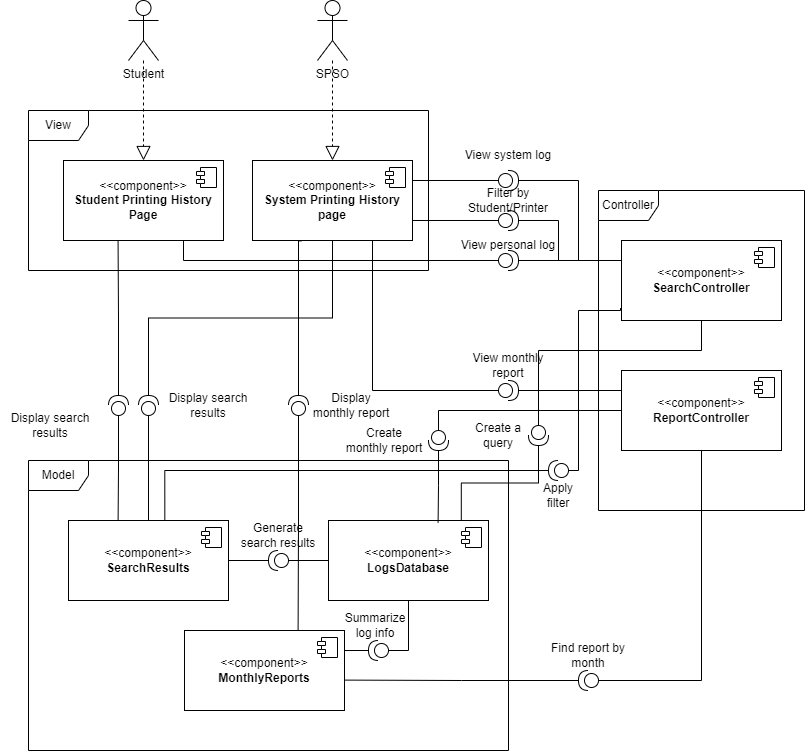

The diagram above was exported from draw.io. Its source (the exported page's mxGraphModel, read from the mxfile embedded in the PNG):
<mxGraphModel dx="1050" dy="574" grid="1" gridSize="10" guides="1" tooltips="1" connect="1" arrows="1" fold="1" page="1" pageScale="1" pageWidth="827" pageHeight="1169" math="0" shadow="0">
  <root>
    <mxCell id="0" />
    <mxCell id="1" parent="0" />
    <mxCell id="wMNJTd9Nu3MVTNb0FT_Z-1" value="&amp;lt;&amp;lt;component&amp;gt;&amp;gt;&lt;br&gt;&lt;b&gt;Student Printing History Page&lt;/b&gt;" style="html=1;dropTarget=0;whiteSpace=wrap;" parent="1" vertex="1">
      <mxGeometry x="65" y="200" width="160" height="80" as="geometry" />
    </mxCell>
    <mxCell id="wMNJTd9Nu3MVTNb0FT_Z-2" value="" style="shape=module;jettyWidth=8;jettyHeight=4;" parent="wMNJTd9Nu3MVTNb0FT_Z-1" vertex="1">
      <mxGeometry x="1" width="20" height="20" relative="1" as="geometry">
        <mxPoint x="-27" y="7" as="offset" />
      </mxGeometry>
    </mxCell>
    <mxCell id="wMNJTd9Nu3MVTNb0FT_Z-3" value="Student" style="shape=umlActor;verticalLabelPosition=bottom;verticalAlign=top;html=1;" parent="1" vertex="1">
      <mxGeometry x="130" y="40" width="30" height="60" as="geometry" />
    </mxCell>
    <mxCell id="wMNJTd9Nu3MVTNb0FT_Z-10" value="" style="endArrow=block;dashed=1;endFill=0;endSize=12;html=1;rounded=0;entryX=0.5;entryY=0;entryDx=0;entryDy=0;" parent="1" source="wMNJTd9Nu3MVTNb0FT_Z-3" target="wMNJTd9Nu3MVTNb0FT_Z-1" edge="1">
      <mxGeometry width="160" relative="1" as="geometry">
        <mxPoint x="155" y="100" as="sourcePoint" />
        <mxPoint x="152.5" y="130" as="targetPoint" />
      </mxGeometry>
    </mxCell>
    <mxCell id="wMNJTd9Nu3MVTNb0FT_Z-11" value="View" style="shape=umlFrame;whiteSpace=wrap;html=1;pointerEvents=0;" parent="1" vertex="1">
      <mxGeometry x="30" y="150" width="400" height="160" as="geometry" />
    </mxCell>
    <mxCell id="wMNJTd9Nu3MVTNb0FT_Z-14" value="&amp;lt;&amp;lt;component&amp;gt;&amp;gt;&lt;br&gt;&lt;b&gt;System Printing History page&lt;/b&gt;" style="html=1;dropTarget=0;whiteSpace=wrap;" parent="1" vertex="1">
      <mxGeometry x="254" y="200" width="160" height="80" as="geometry" />
    </mxCell>
    <mxCell id="wMNJTd9Nu3MVTNb0FT_Z-15" value="" style="shape=module;jettyWidth=8;jettyHeight=4;" parent="wMNJTd9Nu3MVTNb0FT_Z-14" vertex="1">
      <mxGeometry x="1" width="20" height="20" relative="1" as="geometry">
        <mxPoint x="-27" y="7" as="offset" />
      </mxGeometry>
    </mxCell>
    <mxCell id="wMNJTd9Nu3MVTNb0FT_Z-16" value="SPSO" style="shape=umlActor;verticalLabelPosition=bottom;verticalAlign=top;html=1;" parent="1" vertex="1">
      <mxGeometry x="319" y="40" width="30" height="60" as="geometry" />
    </mxCell>
    <mxCell id="wMNJTd9Nu3MVTNb0FT_Z-17" value="" style="endArrow=block;dashed=1;endFill=0;endSize=12;html=1;rounded=0;entryX=0.5;entryY=0;entryDx=0;entryDy=0;" parent="1" target="wMNJTd9Nu3MVTNb0FT_Z-14" edge="1">
      <mxGeometry width="160" relative="1" as="geometry">
        <mxPoint x="334" y="100" as="sourcePoint" />
        <mxPoint x="340" y="540" as="targetPoint" />
        <Array as="points" />
      </mxGeometry>
    </mxCell>
    <mxCell id="wMNJTd9Nu3MVTNb0FT_Z-18" value="Controller" style="shape=umlFrame;whiteSpace=wrap;html=1;pointerEvents=0;" parent="1" vertex="1">
      <mxGeometry x="600" y="230" width="206" height="320" as="geometry" />
    </mxCell>
    <mxCell id="wMNJTd9Nu3MVTNb0FT_Z-45" style="edgeStyle=orthogonalEdgeStyle;rounded=0;orthogonalLoop=1;jettySize=auto;html=1;endArrow=none;endFill=0;exitX=0.5;exitY=1;exitDx=0;exitDy=0;entryX=0;entryY=0.5;entryDx=0;entryDy=0;entryPerimeter=0;" parent="1" source="wMNJTd9Nu3MVTNb0FT_Z-21" target="wMNJTd9Nu3MVTNb0FT_Z-44" edge="1">
      <mxGeometry relative="1" as="geometry">
        <Array as="points">
          <mxPoint x="703" y="390" />
          <mxPoint x="540" y="390" />
        </Array>
      </mxGeometry>
    </mxCell>
    <mxCell id="wMNJTd9Nu3MVTNb0FT_Z-21" value="&amp;lt;&amp;lt;component&amp;gt;&amp;gt;&lt;br&gt;&lt;b&gt;SearchController&lt;/b&gt;" style="html=1;dropTarget=0;whiteSpace=wrap;" parent="1" vertex="1">
      <mxGeometry x="623" y="280" width="160" height="80" as="geometry" />
    </mxCell>
    <mxCell id="wMNJTd9Nu3MVTNb0FT_Z-22" value="" style="shape=module;jettyWidth=8;jettyHeight=4;" parent="wMNJTd9Nu3MVTNb0FT_Z-21" vertex="1">
      <mxGeometry x="1" width="20" height="20" relative="1" as="geometry">
        <mxPoint x="-27" y="7" as="offset" />
      </mxGeometry>
    </mxCell>
    <mxCell id="wMNJTd9Nu3MVTNb0FT_Z-25" style="edgeStyle=orthogonalEdgeStyle;rounded=0;orthogonalLoop=1;jettySize=auto;html=1;exitX=1;exitY=0.5;exitDx=0;exitDy=0;exitPerimeter=0;endArrow=none;endFill=0;" parent="1" source="wMNJTd9Nu3MVTNb0FT_Z-23" edge="1">
      <mxGeometry relative="1" as="geometry">
        <mxPoint x="623" y="300" as="targetPoint" />
        <Array as="points">
          <mxPoint x="623" y="300" />
        </Array>
      </mxGeometry>
    </mxCell>
    <mxCell id="wMNJTd9Nu3MVTNb0FT_Z-23" value="" style="shape=providedRequiredInterface;html=1;verticalLabelPosition=bottom;sketch=0;" parent="1" vertex="1">
      <mxGeometry x="500" y="290" width="20" height="20" as="geometry" />
    </mxCell>
    <mxCell id="wMNJTd9Nu3MVTNb0FT_Z-24" value="" style="endArrow=none;html=1;rounded=0;exitX=0.75;exitY=1;exitDx=0;exitDy=0;entryX=0;entryY=0.5;entryDx=0;entryDy=0;entryPerimeter=0;edgeStyle=orthogonalEdgeStyle;" parent="1" source="wMNJTd9Nu3MVTNb0FT_Z-1" target="wMNJTd9Nu3MVTNb0FT_Z-23" edge="1">
      <mxGeometry width="50" height="50" relative="1" as="geometry">
        <mxPoint x="390" y="330" as="sourcePoint" />
        <mxPoint x="440" y="280" as="targetPoint" />
        <Array as="points">
          <mxPoint x="185" y="300" />
        </Array>
      </mxGeometry>
    </mxCell>
    <mxCell id="wMNJTd9Nu3MVTNb0FT_Z-26" value="View personal log" style="text;html=1;strokeColor=none;fillColor=none;align=center;verticalAlign=middle;whiteSpace=wrap;rounded=0;" parent="1" vertex="1">
      <mxGeometry x="460" y="270" width="100" height="30" as="geometry" />
    </mxCell>
    <mxCell id="wMNJTd9Nu3MVTNb0FT_Z-33" style="edgeStyle=orthogonalEdgeStyle;rounded=0;orthogonalLoop=1;jettySize=auto;html=1;exitX=1;exitY=0.5;exitDx=0;exitDy=0;exitPerimeter=0;entryX=0;entryY=0.25;entryDx=0;entryDy=0;endArrow=none;endFill=0;" parent="1" source="wMNJTd9Nu3MVTNb0FT_Z-27" target="wMNJTd9Nu3MVTNb0FT_Z-21" edge="1">
      <mxGeometry relative="1" as="geometry">
        <Array as="points">
          <mxPoint x="580" y="220" />
          <mxPoint x="580" y="300" />
        </Array>
      </mxGeometry>
    </mxCell>
    <mxCell id="wMNJTd9Nu3MVTNb0FT_Z-27" value="" style="shape=providedRequiredInterface;html=1;verticalLabelPosition=bottom;sketch=0;" parent="1" vertex="1">
      <mxGeometry x="500" y="210" width="20" height="20" as="geometry" />
    </mxCell>
    <mxCell id="wMNJTd9Nu3MVTNb0FT_Z-28" value="View system log" style="text;html=1;strokeColor=none;fillColor=none;align=center;verticalAlign=middle;whiteSpace=wrap;rounded=0;" parent="1" vertex="1">
      <mxGeometry x="460" y="180" width="100" height="30" as="geometry" />
    </mxCell>
    <mxCell id="wMNJTd9Nu3MVTNb0FT_Z-29" value="" style="shape=providedRequiredInterface;html=1;verticalLabelPosition=bottom;sketch=0;" parent="1" vertex="1">
      <mxGeometry x="500" y="250" width="20" height="20" as="geometry" />
    </mxCell>
    <mxCell id="wMNJTd9Nu3MVTNb0FT_Z-30" value="Filter by Student/Printer" style="text;html=1;strokeColor=none;fillColor=none;align=center;verticalAlign=middle;whiteSpace=wrap;rounded=0;" parent="1" vertex="1">
      <mxGeometry x="460" y="225" width="100" height="30" as="geometry" />
    </mxCell>
    <mxCell id="wMNJTd9Nu3MVTNb0FT_Z-31" value="" style="endArrow=none;html=1;rounded=0;exitX=1;exitY=0.25;exitDx=0;exitDy=0;entryX=0;entryY=0.5;entryDx=0;entryDy=0;entryPerimeter=0;strokeColor=default;edgeStyle=orthogonalEdgeStyle;" parent="1" source="wMNJTd9Nu3MVTNb0FT_Z-14" target="wMNJTd9Nu3MVTNb0FT_Z-27" edge="1">
      <mxGeometry width="50" height="50" relative="1" as="geometry">
        <mxPoint x="390" y="330" as="sourcePoint" />
        <mxPoint x="440" y="280" as="targetPoint" />
      </mxGeometry>
    </mxCell>
    <mxCell id="wMNJTd9Nu3MVTNb0FT_Z-32" value="" style="endArrow=none;html=1;rounded=0;exitX=1;exitY=0.75;exitDx=0;exitDy=0;entryX=0;entryY=0.5;entryDx=0;entryDy=0;entryPerimeter=0;edgeStyle=orthogonalEdgeStyle;" parent="1" source="wMNJTd9Nu3MVTNb0FT_Z-14" target="wMNJTd9Nu3MVTNb0FT_Z-29" edge="1">
      <mxGeometry width="50" height="50" relative="1" as="geometry">
        <mxPoint x="390" y="330" as="sourcePoint" />
        <mxPoint x="440" y="280" as="targetPoint" />
      </mxGeometry>
    </mxCell>
    <mxCell id="wMNJTd9Nu3MVTNb0FT_Z-34" style="edgeStyle=orthogonalEdgeStyle;rounded=0;orthogonalLoop=1;jettySize=auto;html=1;entryX=0;entryY=0.75;entryDx=0;entryDy=0;endArrow=none;endFill=0;exitX=1;exitY=0.5;exitDx=0;exitDy=0;exitPerimeter=0;" parent="1" source="wMNJTd9Nu3MVTNb0FT_Z-29" target="wMNJTd9Nu3MVTNb0FT_Z-21" edge="1">
      <mxGeometry relative="1" as="geometry">
        <Array as="points">
          <mxPoint x="560" y="260" />
          <mxPoint x="560" y="300" />
          <mxPoint x="623" y="300" />
        </Array>
      </mxGeometry>
    </mxCell>
    <mxCell id="wMNJTd9Nu3MVTNb0FT_Z-37" value="Model" style="shape=umlFrame;whiteSpace=wrap;html=1;pointerEvents=0;" parent="1" vertex="1">
      <mxGeometry x="30" y="500" width="480" height="290" as="geometry" />
    </mxCell>
    <mxCell id="wMNJTd9Nu3MVTNb0FT_Z-40" value="&amp;lt;&amp;lt;component&amp;gt;&amp;gt;&lt;br&gt;&lt;b&gt;LogsDatabase&lt;/b&gt;" style="html=1;dropTarget=0;whiteSpace=wrap;" parent="1" vertex="1">
      <mxGeometry x="330" y="560" width="160" height="80" as="geometry" />
    </mxCell>
    <mxCell id="wMNJTd9Nu3MVTNb0FT_Z-41" value="" style="shape=module;jettyWidth=8;jettyHeight=4;" parent="wMNJTd9Nu3MVTNb0FT_Z-40" vertex="1">
      <mxGeometry x="1" width="20" height="20" relative="1" as="geometry">
        <mxPoint x="-27" y="7" as="offset" />
      </mxGeometry>
    </mxCell>
    <mxCell id="wMNJTd9Nu3MVTNb0FT_Z-42" value="&amp;lt;&amp;lt;component&amp;gt;&amp;gt;&lt;br&gt;&lt;b&gt;SearchResults&lt;/b&gt;" style="html=1;dropTarget=0;whiteSpace=wrap;" parent="1" vertex="1">
      <mxGeometry x="70" y="560" width="160" height="80" as="geometry" />
    </mxCell>
    <mxCell id="wMNJTd9Nu3MVTNb0FT_Z-43" value="" style="shape=module;jettyWidth=8;jettyHeight=4;" parent="wMNJTd9Nu3MVTNb0FT_Z-42" vertex="1">
      <mxGeometry x="1" width="20" height="20" relative="1" as="geometry">
        <mxPoint x="-27" y="7" as="offset" />
      </mxGeometry>
    </mxCell>
    <mxCell id="wMNJTd9Nu3MVTNb0FT_Z-46" style="edgeStyle=orthogonalEdgeStyle;rounded=0;orthogonalLoop=1;jettySize=auto;html=1;exitX=1;exitY=0.5;exitDx=0;exitDy=0;exitPerimeter=0;entryX=0.83;entryY=0.005;entryDx=0;entryDy=0;endArrow=none;endFill=0;entryPerimeter=0;" parent="1" source="wMNJTd9Nu3MVTNb0FT_Z-44" target="wMNJTd9Nu3MVTNb0FT_Z-40" edge="1">
      <mxGeometry relative="1" as="geometry" />
    </mxCell>
    <mxCell id="wMNJTd9Nu3MVTNb0FT_Z-44" value="" style="shape=providedRequiredInterface;html=1;verticalLabelPosition=bottom;sketch=0;direction=south;" parent="1" vertex="1">
      <mxGeometry x="530" y="465" width="20" height="20" as="geometry" />
    </mxCell>
    <mxCell id="wMNJTd9Nu3MVTNb0FT_Z-48" value="Create a query" style="text;html=1;strokeColor=none;fillColor=none;align=center;verticalAlign=middle;whiteSpace=wrap;rounded=0;" parent="1" vertex="1">
      <mxGeometry x="470" y="460" width="60" height="30" as="geometry" />
    </mxCell>
    <mxCell id="wMNJTd9Nu3MVTNb0FT_Z-51" style="edgeStyle=orthogonalEdgeStyle;rounded=0;orthogonalLoop=1;jettySize=auto;html=1;exitX=1;exitY=0.5;exitDx=0;exitDy=0;exitPerimeter=0;entryX=1;entryY=0.5;entryDx=0;entryDy=0;endArrow=none;endFill=0;" parent="1" source="wMNJTd9Nu3MVTNb0FT_Z-49" target="wMNJTd9Nu3MVTNb0FT_Z-42" edge="1">
      <mxGeometry relative="1" as="geometry" />
    </mxCell>
    <mxCell id="wMNJTd9Nu3MVTNb0FT_Z-49" value="" style="shape=providedRequiredInterface;html=1;verticalLabelPosition=bottom;sketch=0;direction=west;" parent="1" vertex="1">
      <mxGeometry x="270" y="590" width="20" height="20" as="geometry" />
    </mxCell>
    <mxCell id="wMNJTd9Nu3MVTNb0FT_Z-50" style="edgeStyle=orthogonalEdgeStyle;rounded=0;orthogonalLoop=1;jettySize=auto;html=1;entryX=0;entryY=0.5;entryDx=0;entryDy=0;entryPerimeter=0;endArrow=none;endFill=0;" parent="1" source="wMNJTd9Nu3MVTNb0FT_Z-40" target="wMNJTd9Nu3MVTNb0FT_Z-49" edge="1">
      <mxGeometry relative="1" as="geometry" />
    </mxCell>
    <mxCell id="wMNJTd9Nu3MVTNb0FT_Z-52" value="Generate search results" style="text;html=1;strokeColor=none;fillColor=none;align=center;verticalAlign=middle;whiteSpace=wrap;rounded=0;" parent="1" vertex="1">
      <mxGeometry x="235" y="560" width="90" height="30" as="geometry" />
    </mxCell>
    <mxCell id="wMNJTd9Nu3MVTNb0FT_Z-55" value="&amp;lt;&amp;lt;component&amp;gt;&amp;gt;&lt;br&gt;&lt;b&gt;ReportController&lt;/b&gt;" style="html=1;dropTarget=0;whiteSpace=wrap;" parent="1" vertex="1">
      <mxGeometry x="623" y="410" width="160" height="80" as="geometry" />
    </mxCell>
    <mxCell id="wMNJTd9Nu3MVTNb0FT_Z-56" value="" style="shape=module;jettyWidth=8;jettyHeight=4;" parent="wMNJTd9Nu3MVTNb0FT_Z-55" vertex="1">
      <mxGeometry x="1" width="20" height="20" relative="1" as="geometry">
        <mxPoint x="-27" y="7" as="offset" />
      </mxGeometry>
    </mxCell>
    <mxCell id="wMNJTd9Nu3MVTNb0FT_Z-59" style="edgeStyle=orthogonalEdgeStyle;rounded=0;orthogonalLoop=1;jettySize=auto;html=1;exitX=1;exitY=0.5;exitDx=0;exitDy=0;exitPerimeter=0;entryX=0.5;entryY=1;entryDx=0;entryDy=0;endArrow=none;endFill=0;" parent="1" source="wMNJTd9Nu3MVTNb0FT_Z-57" target="wMNJTd9Nu3MVTNb0FT_Z-14" edge="1">
      <mxGeometry relative="1" as="geometry" />
    </mxCell>
    <mxCell id="wMNJTd9Nu3MVTNb0FT_Z-88" style="edgeStyle=orthogonalEdgeStyle;rounded=0;orthogonalLoop=1;jettySize=auto;html=1;entryX=0.5;entryY=0;entryDx=0;entryDy=0;endArrow=none;endFill=0;" parent="1" source="wMNJTd9Nu3MVTNb0FT_Z-57" target="wMNJTd9Nu3MVTNb0FT_Z-42" edge="1">
      <mxGeometry relative="1" as="geometry" />
    </mxCell>
    <mxCell id="wMNJTd9Nu3MVTNb0FT_Z-57" value="" style="shape=providedRequiredInterface;html=1;verticalLabelPosition=bottom;sketch=0;rotation=-90;" parent="1" vertex="1">
      <mxGeometry x="140" y="435" width="20" height="20" as="geometry" />
    </mxCell>
    <mxCell id="wMNJTd9Nu3MVTNb0FT_Z-60" value="Display search results" style="text;html=1;strokeColor=none;fillColor=none;align=center;verticalAlign=middle;whiteSpace=wrap;rounded=0;" parent="1" vertex="1">
      <mxGeometry x="160" y="430" width="100" height="30" as="geometry" />
    </mxCell>
    <mxCell id="wMNJTd9Nu3MVTNb0FT_Z-65" value="Display search results" style="text;html=1;strokeColor=none;fillColor=none;align=center;verticalAlign=middle;whiteSpace=wrap;rounded=0;" parent="1" vertex="1">
      <mxGeometry x="2" y="450" width="100" height="30" as="geometry" />
    </mxCell>
    <mxCell id="wMNJTd9Nu3MVTNb0FT_Z-69" value="" style="shape=providedRequiredInterface;html=1;verticalLabelPosition=bottom;sketch=0;direction=west;" parent="1" vertex="1">
      <mxGeometry x="550" y="500" width="20" height="20" as="geometry" />
    </mxCell>
    <mxCell id="wMNJTd9Nu3MVTNb0FT_Z-70" style="edgeStyle=orthogonalEdgeStyle;rounded=0;orthogonalLoop=1;jettySize=auto;html=1;exitX=-0.006;exitY=0.845;exitDx=0;exitDy=0;entryX=0;entryY=0.5;entryDx=0;entryDy=0;entryPerimeter=0;exitPerimeter=0;endArrow=none;endFill=0;" parent="1" source="wMNJTd9Nu3MVTNb0FT_Z-21" target="wMNJTd9Nu3MVTNb0FT_Z-69" edge="1">
      <mxGeometry relative="1" as="geometry">
        <Array as="points">
          <mxPoint x="622" y="350" />
          <mxPoint x="580" y="350" />
          <mxPoint x="580" y="510" />
        </Array>
      </mxGeometry>
    </mxCell>
    <mxCell id="wMNJTd9Nu3MVTNb0FT_Z-71" style="edgeStyle=orthogonalEdgeStyle;rounded=0;orthogonalLoop=1;jettySize=auto;html=1;entryX=0.602;entryY=0.005;entryDx=0;entryDy=0;entryPerimeter=0;endArrow=none;endFill=0;" parent="1" source="wMNJTd9Nu3MVTNb0FT_Z-69" target="wMNJTd9Nu3MVTNb0FT_Z-42" edge="1">
      <mxGeometry relative="1" as="geometry" />
    </mxCell>
    <mxCell id="wMNJTd9Nu3MVTNb0FT_Z-72" value="Apply filter" style="text;html=1;strokeColor=none;fillColor=none;align=center;verticalAlign=middle;whiteSpace=wrap;rounded=0;" parent="1" vertex="1">
      <mxGeometry x="537" y="520" width="46" height="30" as="geometry" />
    </mxCell>
    <mxCell id="wMNJTd9Nu3MVTNb0FT_Z-77" value="&amp;lt;&amp;lt;component&amp;gt;&amp;gt;&lt;br&gt;&lt;b&gt;MonthlyReports&lt;/b&gt;" style="html=1;dropTarget=0;whiteSpace=wrap;" parent="1" vertex="1">
      <mxGeometry x="186" y="670" width="160" height="80" as="geometry" />
    </mxCell>
    <mxCell id="wMNJTd9Nu3MVTNb0FT_Z-78" value="" style="shape=module;jettyWidth=8;jettyHeight=4;" parent="wMNJTd9Nu3MVTNb0FT_Z-77" vertex="1">
      <mxGeometry x="1" width="20" height="20" relative="1" as="geometry">
        <mxPoint x="-27" y="7" as="offset" />
      </mxGeometry>
    </mxCell>
    <mxCell id="wMNJTd9Nu3MVTNb0FT_Z-79" value="" style="shape=providedRequiredInterface;html=1;verticalLabelPosition=bottom;sketch=0;direction=south;" parent="1" vertex="1">
      <mxGeometry x="430" y="470" width="20" height="20" as="geometry" />
    </mxCell>
    <mxCell id="wMNJTd9Nu3MVTNb0FT_Z-80" style="edgeStyle=orthogonalEdgeStyle;rounded=0;orthogonalLoop=1;jettySize=auto;html=1;exitX=0;exitY=0.5;exitDx=0;exitDy=0;entryX=0;entryY=0.5;entryDx=0;entryDy=0;entryPerimeter=0;endArrow=none;endFill=0;" parent="1" source="wMNJTd9Nu3MVTNb0FT_Z-55" target="wMNJTd9Nu3MVTNb0FT_Z-79" edge="1">
      <mxGeometry relative="1" as="geometry" />
    </mxCell>
    <mxCell id="wMNJTd9Nu3MVTNb0FT_Z-82" value="Create monthly report" style="text;html=1;strokeColor=none;fillColor=none;align=center;verticalAlign=middle;whiteSpace=wrap;rounded=0;" parent="1" vertex="1">
      <mxGeometry x="346" y="465" width="80" height="30" as="geometry" />
    </mxCell>
    <mxCell id="wMNJTd9Nu3MVTNb0FT_Z-85" value="" style="shape=providedRequiredInterface;html=1;verticalLabelPosition=bottom;sketch=0;direction=north;" parent="1" vertex="1">
      <mxGeometry x="110" y="435" width="20" height="20" as="geometry" />
    </mxCell>
    <mxCell id="wMNJTd9Nu3MVTNb0FT_Z-86" style="edgeStyle=orthogonalEdgeStyle;rounded=0;orthogonalLoop=1;jettySize=auto;html=1;entryX=0.31;entryY=0.005;entryDx=0;entryDy=0;entryPerimeter=0;endArrow=none;endFill=0;" parent="1" source="wMNJTd9Nu3MVTNb0FT_Z-85" target="wMNJTd9Nu3MVTNb0FT_Z-42" edge="1">
      <mxGeometry relative="1" as="geometry" />
    </mxCell>
    <mxCell id="wMNJTd9Nu3MVTNb0FT_Z-87" style="edgeStyle=orthogonalEdgeStyle;rounded=0;orthogonalLoop=1;jettySize=auto;html=1;entryX=0.341;entryY=1.005;entryDx=0;entryDy=0;entryPerimeter=0;endArrow=none;endFill=0;" parent="1" source="wMNJTd9Nu3MVTNb0FT_Z-85" target="wMNJTd9Nu3MVTNb0FT_Z-1" edge="1">
      <mxGeometry relative="1" as="geometry" />
    </mxCell>
    <mxCell id="wMNJTd9Nu3MVTNb0FT_Z-89" style="edgeStyle=orthogonalEdgeStyle;rounded=0;orthogonalLoop=1;jettySize=auto;html=1;entryX=0.685;entryY=0.025;entryDx=0;entryDy=0;entryPerimeter=0;endArrow=none;endFill=0;" parent="1" source="wMNJTd9Nu3MVTNb0FT_Z-79" target="wMNJTd9Nu3MVTNb0FT_Z-40" edge="1">
      <mxGeometry relative="1" as="geometry" />
    </mxCell>
    <mxCell id="wMNJTd9Nu3MVTNb0FT_Z-93" style="edgeStyle=orthogonalEdgeStyle;rounded=0;orthogonalLoop=1;jettySize=auto;html=1;exitX=1;exitY=0.5;exitDx=0;exitDy=0;exitPerimeter=0;entryX=1;entryY=0.5;entryDx=0;entryDy=0;endArrow=none;endFill=0;" parent="1" source="wMNJTd9Nu3MVTNb0FT_Z-91" edge="1">
      <mxGeometry relative="1" as="geometry">
        <mxPoint x="346" y="690" as="targetPoint" />
      </mxGeometry>
    </mxCell>
    <mxCell id="wMNJTd9Nu3MVTNb0FT_Z-91" value="" style="shape=providedRequiredInterface;html=1;verticalLabelPosition=bottom;sketch=0;direction=west;" parent="1" vertex="1">
      <mxGeometry x="370" y="680" width="20" height="20" as="geometry" />
    </mxCell>
    <mxCell id="wMNJTd9Nu3MVTNb0FT_Z-92" style="edgeStyle=orthogonalEdgeStyle;rounded=0;orthogonalLoop=1;jettySize=auto;html=1;entryX=0;entryY=0.5;entryDx=0;entryDy=0;entryPerimeter=0;endArrow=none;endFill=0;" parent="1" source="wMNJTd9Nu3MVTNb0FT_Z-40" target="wMNJTd9Nu3MVTNb0FT_Z-91" edge="1">
      <mxGeometry relative="1" as="geometry" />
    </mxCell>
    <mxCell id="wMNJTd9Nu3MVTNb0FT_Z-94" value="Summarize log info" style="text;html=1;strokeColor=none;fillColor=none;align=center;verticalAlign=middle;whiteSpace=wrap;rounded=0;" parent="1" vertex="1">
      <mxGeometry x="344" y="650" width="66" height="30" as="geometry" />
    </mxCell>
    <mxCell id="wMNJTd9Nu3MVTNb0FT_Z-102" style="edgeStyle=orthogonalEdgeStyle;rounded=0;orthogonalLoop=1;jettySize=auto;html=1;exitX=1;exitY=0.5;exitDx=0;exitDy=0;exitPerimeter=0;entryX=0;entryY=0.25;entryDx=0;entryDy=0;endArrow=none;endFill=0;" parent="1" source="wMNJTd9Nu3MVTNb0FT_Z-98" target="wMNJTd9Nu3MVTNb0FT_Z-55" edge="1">
      <mxGeometry relative="1" as="geometry" />
    </mxCell>
    <mxCell id="wMNJTd9Nu3MVTNb0FT_Z-98" value="" style="shape=providedRequiredInterface;html=1;verticalLabelPosition=bottom;sketch=0;" parent="1" vertex="1">
      <mxGeometry x="500" y="420" width="20" height="20" as="geometry" />
    </mxCell>
    <mxCell id="wMNJTd9Nu3MVTNb0FT_Z-100" style="edgeStyle=orthogonalEdgeStyle;rounded=0;orthogonalLoop=1;jettySize=auto;html=1;exitX=0.75;exitY=1;exitDx=0;exitDy=0;entryX=0;entryY=0.5;entryDx=0;entryDy=0;entryPerimeter=0;endArrow=none;endFill=0;" parent="1" source="wMNJTd9Nu3MVTNb0FT_Z-14" target="wMNJTd9Nu3MVTNb0FT_Z-98" edge="1">
      <mxGeometry relative="1" as="geometry" />
    </mxCell>
    <mxCell id="wMNJTd9Nu3MVTNb0FT_Z-103" value="View monthly report" style="text;html=1;strokeColor=none;fillColor=none;align=center;verticalAlign=middle;whiteSpace=wrap;rounded=0;" parent="1" vertex="1">
      <mxGeometry x="470" y="390" width="80" height="30" as="geometry" />
    </mxCell>
    <mxCell id="wMNJTd9Nu3MVTNb0FT_Z-104" value="" style="shape=providedRequiredInterface;html=1;verticalLabelPosition=bottom;sketch=0;direction=west;" parent="1" vertex="1">
      <mxGeometry x="580" y="710" width="20" height="20" as="geometry" />
    </mxCell>
    <mxCell id="wMNJTd9Nu3MVTNb0FT_Z-105" style="edgeStyle=orthogonalEdgeStyle;rounded=0;orthogonalLoop=1;jettySize=auto;html=1;exitX=0.5;exitY=1;exitDx=0;exitDy=0;entryX=0;entryY=0.5;entryDx=0;entryDy=0;entryPerimeter=0;endArrow=none;endFill=0;" parent="1" source="wMNJTd9Nu3MVTNb0FT_Z-55" target="wMNJTd9Nu3MVTNb0FT_Z-104" edge="1">
      <mxGeometry relative="1" as="geometry" />
    </mxCell>
    <mxCell id="wMNJTd9Nu3MVTNb0FT_Z-106" style="edgeStyle=orthogonalEdgeStyle;rounded=0;orthogonalLoop=1;jettySize=auto;html=1;exitX=1;exitY=0.5;exitDx=0;exitDy=0;exitPerimeter=0;entryX=1.005;entryY=0.62;entryDx=0;entryDy=0;entryPerimeter=0;endArrow=none;endFill=0;" parent="1" source="wMNJTd9Nu3MVTNb0FT_Z-104" target="wMNJTd9Nu3MVTNb0FT_Z-77" edge="1">
      <mxGeometry relative="1" as="geometry" />
    </mxCell>
    <mxCell id="wMNJTd9Nu3MVTNb0FT_Z-107" value="Find report by month" style="text;html=1;strokeColor=none;fillColor=none;align=center;verticalAlign=middle;whiteSpace=wrap;rounded=0;" parent="1" vertex="1">
      <mxGeometry x="550" y="680" width="80" height="30" as="geometry" />
    </mxCell>
    <mxCell id="wMNJTd9Nu3MVTNb0FT_Z-110" style="edgeStyle=orthogonalEdgeStyle;rounded=0;orthogonalLoop=1;jettySize=auto;html=1;entryX=0.305;entryY=1.005;entryDx=0;entryDy=0;endArrow=none;endFill=0;entryPerimeter=0;" parent="1" source="wMNJTd9Nu3MVTNb0FT_Z-108" target="wMNJTd9Nu3MVTNb0FT_Z-14" edge="1">
      <mxGeometry relative="1" as="geometry">
        <Array as="points">
          <mxPoint x="300" y="280" />
        </Array>
      </mxGeometry>
    </mxCell>
    <mxCell id="wMNJTd9Nu3MVTNb0FT_Z-108" value="" style="shape=providedRequiredInterface;html=1;verticalLabelPosition=bottom;sketch=0;rotation=-90;" parent="1" vertex="1">
      <mxGeometry x="290" y="435" width="20" height="20" as="geometry" />
    </mxCell>
    <mxCell id="wMNJTd9Nu3MVTNb0FT_Z-109" style="edgeStyle=orthogonalEdgeStyle;rounded=0;orthogonalLoop=1;jettySize=auto;html=1;entryX=0.71;entryY=-0.01;entryDx=0;entryDy=0;entryPerimeter=0;endArrow=none;endFill=0;" parent="1" source="wMNJTd9Nu3MVTNb0FT_Z-108" target="wMNJTd9Nu3MVTNb0FT_Z-77" edge="1">
      <mxGeometry relative="1" as="geometry" />
    </mxCell>
    <mxCell id="wMNJTd9Nu3MVTNb0FT_Z-111" value="Display monthly report" style="text;html=1;strokeColor=none;fillColor=none;align=center;verticalAlign=middle;whiteSpace=wrap;rounded=0;" parent="1" vertex="1">
      <mxGeometry x="310" y="430" width="86" height="30" as="geometry" />
    </mxCell>
  </root>
</mxGraphModel>